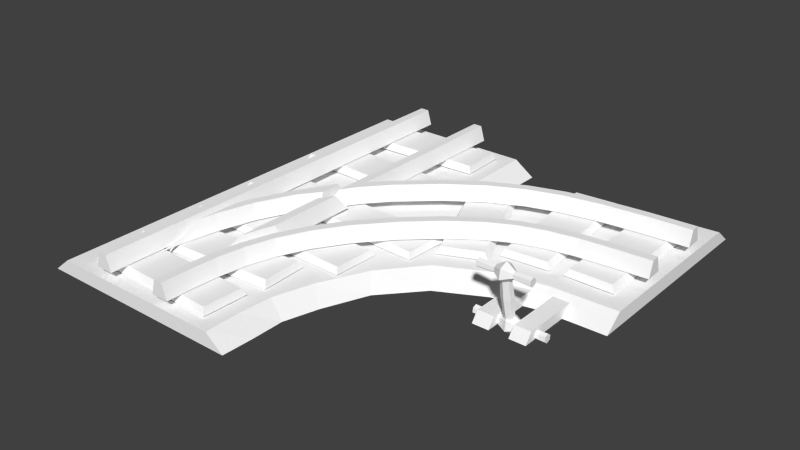 # Source: rail_flat_y1_junction_r.blend  (saved by Blender 2.72.0; exported with 4.5.12 LTS)
import bpy
from mathutils import Matrix  # noqa: F401  (used for matrix-valued properties, if any)

bpy.ops.wm.read_factory_settings(use_empty=True)
scene = bpy.context.scene
scene.name = 'Scene'

# ---- collections
col_collection_1 = bpy.data.collections.new('Collection 1'); scene.collection.children.link(col_collection_1)

# ---- materials (node trees are filled in below, after node groups)
mat_rail_set = bpy.data.materials.new('rail_set')
mat_rail_set.alpha_threshold = 0.0
mat_rail_set.use_transparent_shadow = False
mat_rail_set.diffuse_color = (1.0, 1.0, 1.0, 1.0)
mat_rail_set.specular_color = (0.0, 0.0, 0.0)
mat_rail_set.roughness = 0.5

# ---- material node trees

# ---- world
world_world = bpy.data.worlds.new('World'); scene.world = world_world
world_world.color = (0.05088, 0.05088, 0.05088)
world_world.use_sun_shadow = False
world_world.sun_shadow_jitter_overblur = 0.0
world_world.cycles.sampling_method = 'MANUAL'
world_world.cycles.sample_map_resolution = 256

# ---- meshes
me_untitled = bpy.data.meshes.new('Untitled')
me_untitled.from_pydata([(565.2, -46.65, -394.8), (65.17, -46.65, -394.8), (65.17, -46.65, 605.2), (523.9, -13.16, -394.8), (113.9, -13.16, 605.2), (64.88, -46.65, 464.7), (110.3, -13.16, 393.7), (523.9, -13.16, 605.2), (565.2, -46.65, 605.2), (107.7, -13.16, -313.4), (-434.8, -46.65, 605.2), (-434.8, -46.65, 105.2), (-434.8, -13.16, 563.9), (106.5, -13.16, -394.8), (-434.8, -13.16, 146.5), (-0.9421, -46.65, -64.04), (24.15, -13.16, -32.89), (-293.6, -46.65, 102.6), (-282.0, -13.16, 142.2), (24.27, -46.65, 490.0), (9.567, -13.16, 459.1), (63.54, -46.65, -245.0), (102.7, -13.16, -233.7), (-80.52, -46.65, 25.59), (-53.81, -13.16, 60.92), (40.55, -46.65, -165.8), (76.59, -13.16, -144.1), (63.07, -46.65, -320.5), (-249.8, -46.65, 585.1), (-257.5, -13.16, 548.6), (-187.1, -46.65, 81.08), (-167.9, -13.16, 118.6), (-112.7, -46.65, 554.5), (-124.0, -13.16, 520.8), (184.6, 46.39, 219.1), (169.7, 46.39, 204.5), (162.3, 10.31, 197.1), (192.0, 10.31, 226.5), (100.1, 46.38, 295.6), (87.11, 46.38, 279.3), (80.87, 10.3, 270.9), (106.4, 10.3, 304.0), (19.72, 46.38, 352.1), (9.028, 46.38, 334.1), (4.012, 10.29, 325.0), (24.74, 10.29, 361.2), (-60.04, 46.38, 391.8), (-67.89, 46.38, 372.5), (-71.69, 10.29, 362.7), (-56.24, 10.29, 401.5), (-142.2, 46.38, 418.0), (-147.2, 46.38, 397.7), (-149.9, 10.3, 387.6), (-139.6, 10.3, 428.1), (-229.8, 46.39, 433.9), (-232.7, 46.39, 413.3), (-234.3, 10.3, 403.0), (-228.2, 10.3, 444.3), (-326.0, 46.39, 443.1), (-327.6, 46.39, 422.3), (-328.3, 10.31, 411.9), (-325.4, 10.31, 453.5), (-434.3, 46.39, 448.9), (-435.4, 46.39, 428.1), (-435.6, 10.31, 417.7), (-434.0, 10.31, 459.3), (242.3, 46.39, -394.7), (221.4, 46.39, -395.0), (211.0, 10.31, -394.8), (252.7, 10.31, -394.8), (241.3, 46.4, -329.9), (220.5, 46.4, -330.7), (210.1, 10.32, -331.0), (251.8, 10.32, -329.6), (237.3, 46.41, -264.2), (216.5, 46.41, -266.4), (206.2, 10.32, -267.7), (247.6, 10.32, -262.9), (226.8, 46.41, -197.1), (206.5, 46.41, -201.6), (196.3, 10.33, -203.9), (237.0, 10.33, -194.7), (206.9, 46.42, -128.2), (187.3, 46.42, -135.5), (177.5, 10.33, -139.1), (216.7, 10.33, -124.6), (174.2, 46.41, -57.3), (155.9, 46.41, -67.46), (146.7, 10.33, -72.35), (183.4, 10.33, -52.41), (125.8, 46.41, 15.91), (109.2, 46.41, 3.209), (100.8, 10.32, -2.977), (134.2, 10.32, 22.09), (58.75, 46.39, 91.78), (43.87, 46.39, 77.16), (36.48, 10.31, 69.77), (66.14, 10.31, 99.17), (-14.11, 46.38, 158.5), (-27.27, 46.38, 142.3), (-33.47, 10.29, 133.9), (-7.912, 10.29, 166.9), (-80.5, 46.37, 206.3), (-91.37, 46.37, 188.4), (-96.31, 10.29, 179.2), (-75.57, 10.29, 215.5), (-144.0, 46.37, 238.5), (-151.9, 46.37, 219.2), (-155.6, 10.29, 209.4), (-140.3, 10.29, 248.3), (-207.9, 46.38, 258.7), (-212.8, 46.38, 238.4), (-215.3, 10.29, 228.3), (-205.3, 10.29, 268.8), (-275.2, 46.38, 270.3), (-277.9, 46.38, 249.6), (-279.4, 10.3, 239.3), (-273.7, 10.3, 280.6), (-349.4, 46.39, 276.9), (-351.0, 46.39, 256.1), (-351.6, 10.31, 245.7), (-348.8, 10.31, 287.3), (-434.2, 46.39, 282.2), (-435.5, 46.39, 261.5), (-435.7, 10.31, 251.0), (-434.0, 10.31, 292.7), (211.0, 10.31, 141.8), (221.4, 46.39, 145.1), (221.1, 46.4, 178.9), (219.6, 10.31, 194.7), (408.9, 46.39, -394.8), (388.1, 46.39, -394.8), (377.7, 10.31, -394.8), (419.3, 10.31, -394.8), (408.9, 46.39, 605.2), (388.1, 46.39, 605.2), (377.7, 10.31, 605.2), (419.3, 10.31, 605.2), (242.3, 46.39, 605.2), (221.4, 46.39, 605.2), (211.0, 10.31, 605.2), (252.7, 10.31, 605.2), (242.3, 46.39, 112.1), (221.4, 46.39, 145.1), (211.0, 10.31, 141.8), (252.7, 10.31, 75.8), (242.3, 50.46, -175.7), (221.4, 50.46, -101.4), (211.0, 14.37, -92.53), (252.7, 14.37, -241.2), (242.3, 50.46, 46.79), (221.4, 50.46, 77.64), (211.0, 14.37, 106.3), (252.7, 14.37, 44.57), (350.8, 10.33, -139.9), (366.4, 10.33, -136.1), (368.8, 10.32, -224.0), (365.2, 10.32, -224.5), (360.9, 46.14, -137.2), (336.4, 46.27, -51.83), (326.7, 10.33, -55.62), (364.4, 10.33, -39.59), (298.7, 45.93, 33.47), (356.0, 46.27, -44.71), (317.1, 45.93, 43.34), (289.5, 10.33, 28.45), (326.2, 10.33, 48.35), (261.5, 10.32, 146.6), (264.7, 45.64, 133.8), (262.2, 45.76, 82.95), (262.3, 10.32, 71.07), (368.8, 22.86, -224.0), (370.3, 10.32, -279.8), (366.4, 46.14, -136.0), (367.5, 46.16, -175.7), (364.7, 46.27, -75.01), (474.2, 7.291, 544.8), (153.9, 7.291, 560.4), (150.0, 7.291, 465.1), (470.3, 7.291, 449.5), (480.5, -8.726, 553.6), (148.5, -8.726, 569.6), (143.7, -8.726, 456.3), (475.7, -8.726, 440.3), (485.2, 7.291, 372.4), (164.7, 7.291, 361.4), (167.8, 7.291, 268.2), (488.3, 7.291, 279.1), (490.7, -8.726, 381.6), (158.6, -8.726, 370.2), (162.3, -8.726, 258.9), (494.4, -8.726, 270.3), (484.3, 4.747, 173.1), (-10.3, 4.747, 145.3), (-6.666, 4.747, 50.91), (488.0, 4.747, 78.75), (489.8, -8.726, 182.4), (-16.52, -8.726, 154.1), (-12.11, -8.726, 41.63), (494.2, -8.726, 69.98), (478.5, 4.747, 16.72), (60.73, 4.747, 5.646), (63.83, 4.747, -87.56), (481.6, 4.747, -76.48), (484.0, -8.726, 25.96), (54.57, -8.726, 14.47), (58.33, -8.726, -96.78), (487.7, -8.726, -85.29), (482.8, 7.291, -145.3), (137.6, 7.291, -124.8), (133.2, 7.291, -216.3), (478.4, 7.291, -236.8), (489.0, -8.726, -136.6), (132.2, -8.726, -115.5), (127.0, -8.726, -225.0), (483.8, -8.726, -246.1), (466.0, 7.291, -258.6), (145.5, 7.291, -269.3), (148.5, 7.291, -359.8), (469.0, 7.291, -349.1), (471.5, -8.726, -249.4), (139.4, -8.726, -260.5), (143.0, -8.726, -369.1), (475.2, -8.726, -357.9), (-385.4, 7.291, 514.9), (-388.7, 7.291, 194.2), (-293.4, 7.291, 194.2), (-290.0, 7.291, 514.8), (-394.4, -8.726, 520.8), (-397.8, -8.726, 188.4), (-284.4, -8.726, 188.2), (-280.9, -8.726, 520.6), (-215.5, 7.291, 509.4), (-244.9, 7.291, 190.1), (-148.1, 7.291, 182.1), (-118.7, 7.291, 501.4), (-224.0, -8.726, 516.0), (-254.5, -8.726, 185.1), (-139.7, -8.726, 175.5), (-109.2, -8.726, 506.4), (-2.374, 7.291, 439.5), (-125.2, 7.291, 143.3), (-40.29, 7.291, 106.0), (82.56, 7.291, 402.3), (-8.494, -8.726, 448.4), (-135.8, -8.726, 141.4), (-34.17, -8.726, 97.21), (93.14, -8.726, 404.2), (-337.6, -46.65, 171.0), (-337.6, -46.65, -19.38), (-299.2, -46.65, 171.0), (-299.2, -46.65, -19.38), (-337.6, -24.09, 152.2), (-337.6, -24.09, -2.676), (-299.2, -24.09, 152.2), (-299.2, -24.09, -2.676), (-253.9, -46.65, 171.0), (-215.6, -46.65, 171.0), (-215.6, -46.65, -19.38), (-253.9, -46.65, -19.38), (-253.9, -24.09, 152.2), (-253.9, -24.09, -2.676), (-215.6, -24.09, -2.676), (-215.6, -24.09, 152.2), (-276.7, 79.68, -16.83), (-267.6, 80.66, -11.66), (-267.6, 82.61, -1.308), (-276.7, 83.58, 3.87), (-285.8, 82.61, -1.308), (-285.8, 80.66, -11.66), (-337.3, 78.04, -16.29), (-337.3, 87.94, -14.93), (-337.3, 91.72, -5.67), (-337.3, 85.58, 2.229), (-337.3, 75.68, 0.8675), (-337.3, 71.9, -8.393), (-217.5, 78.02, -16.33), (-217.5, 87.93, -14.97), (-217.5, 91.7, -5.713), (-217.5, 85.57, 2.186), (-217.5, 75.66, 0.8245), (-217.5, 71.89, -8.436), (-277.4, 73.46, -27.51), (-277.4, 95.35, -24.5), (-277.4, 103.7, -4.045), (-277.4, 90.14, 13.41), (-277.4, 68.25, 10.4), (-277.4, 59.91, -10.06), (-297.9, 78.61, -14.88), (-256.9, 86.99, -13.75), (-256.9, 90.18, -5.91), (-256.9, 84.99, 0.7754), (-256.9, 76.61, -0.3771), (-256.9, 73.41, -8.214), (-256.9, 78.6, -14.9), (-297.9, 87.0, -13.73), (-297.9, 90.19, -5.892), (-297.9, 85.0, 0.7936), (-297.9, 76.61, -0.359), (-297.9, 73.42, -8.196), (-276.7, -48.59, 9.03), (-268.1, -47.62, 13.94), (-268.1, -45.68, 23.75), (-276.7, -44.71, 28.65), (-285.4, -45.68, 23.75), (-285.4, -47.62, 13.94), (-276.7, 20.36, -8.032), (-265.1, 21.65, -1.466), (-265.1, 24.25, 11.67), (-276.7, 25.54, 18.23), (-288.3, 24.25, 11.67), (-288.3, 21.65, -1.466), (-360.1, -43.42, 8.763), (-306.2, -42.85, 10.17), (-306.2, -34.47, 11.33), (-360.1, -33.52, 10.12), (-306.2, -31.27, 19.16), (-360.1, -29.74, 19.38), (-306.2, -36.46, 25.85), (-360.1, -35.88, 27.28), (-306.2, -44.85, 24.7), (-360.1, -45.78, 25.92), (-306.2, -48.04, 16.86), (-360.1, -49.56, 16.66), (-196.2, -29.76, 19.34), (-196.2, -33.54, 10.08), (-196.2, -43.44, 8.72), (-196.2, -35.89, 27.24), (-196.2, -45.8, 25.88), (-196.2, -49.57, 16.62), (-278.2, -48.0, -2.458), (-250.1, -42.86, 10.16), (-250.1, -34.47, 11.31), (-278.2, -26.11, 0.5499), (-250.1, -31.28, 19.14), (-278.2, -17.77, 21.01), (-250.1, -36.47, 25.83), (-278.2, -31.32, 38.46), (-250.1, -44.85, 24.68), (-278.2, -53.21, 35.45), (-250.1, -48.05, 16.84), (-278.2, -61.55, 14.99)], [], [(7, 6, 4), (5, 2, 4), (4, 6, 5), (2, 8, 7), (7, 4, 2), (0, 1, 13), (13, 3, 0), (9, 3, 13), (8, 0, 3), (3, 7, 8), (3, 6, 7), (11, 14, 18), (18, 17, 11), (11, 10, 12), (12, 14, 11), (15, 16, 26), (26, 25, 15), (17, 18, 31), (31, 30, 17), (20, 24, 31), (31, 33, 20), (19, 20, 33), (33, 32, 19), (21, 22, 9), (9, 27, 21), (24, 20, 6), (6, 16, 24), (5, 6, 20), (20, 19, 5), (23, 24, 16), (16, 15, 23), (25, 26, 22), (22, 21, 25), (27, 9, 13), (13, 1, 27), (28, 29, 12), (12, 10, 28), (29, 18, 14), (14, 12, 29), (6, 3, 26), (26, 3, 22), (22, 3, 9), (6, 26, 16), (30, 31, 24), (24, 23, 30), (33, 31, 18), (18, 29, 33), (32, 33, 29), (29, 28, 32), (35, 34, 128), (128, 127, 35), (36, 35, 127), (127, 126, 36), (129, 37, 36), (36, 126, 129), (38, 41, 37), (37, 34, 38), (34, 35, 39), (39, 38, 34), (40, 39, 35), (35, 36, 40), (36, 37, 41), (41, 40, 36), (42, 45, 41), (41, 38, 42), (38, 39, 43), (43, 42, 38), (44, 43, 39), (39, 40, 44), (40, 41, 45), (45, 44, 40), (46, 49, 45), (45, 42, 46), (42, 43, 47), (47, 46, 42), (48, 47, 43), (43, 44, 48), (44, 45, 49), (49, 48, 44), (50, 53, 49), (49, 46, 50), (46, 47, 51), (51, 50, 46), (52, 51, 47), (47, 48, 52), (48, 49, 53), (53, 52, 48), (54, 57, 53), (53, 50, 54), (50, 51, 55), (55, 54, 50), (56, 55, 51), (51, 52, 56), (52, 53, 57), (57, 56, 52), (58, 61, 57), (57, 54, 58), (54, 55, 59), (59, 58, 54), (60, 59, 55), (55, 56, 60), (56, 57, 61), (61, 60, 56), (62, 65, 61), (61, 58, 62), (58, 59, 63), (63, 62, 58), (64, 63, 59), (59, 60, 64), (60, 61, 65), (65, 64, 60), (65, 62, 63), (63, 64, 65), (70, 73, 69), (69, 66, 70), (66, 67, 71), (71, 70, 66), (72, 71, 67), (67, 68, 72), (68, 69, 73), (73, 72, 68), (74, 77, 73), (73, 70, 74), (70, 71, 75), (75, 74, 70), (76, 75, 71), (71, 72, 76), (72, 73, 77), (77, 76, 72), (78, 81, 77), (77, 74, 78), (74, 75, 79), (79, 78, 74), (80, 79, 75), (75, 76, 80), (76, 77, 81), (81, 80, 76), (82, 85, 81), (81, 78, 82), (78, 79, 83), (83, 82, 78), (84, 83, 79), (79, 80, 84), (80, 81, 85), (85, 84, 80), (86, 89, 85), (85, 82, 86), (82, 83, 87), (87, 86, 82), (88, 87, 83), (83, 84, 88), (84, 85, 89), (89, 88, 84), (90, 93, 89), (89, 86, 90), (86, 87, 91), (91, 90, 86), (92, 91, 87), (87, 88, 92), (88, 89, 93), (93, 92, 88), (94, 97, 93), (93, 90, 94), (90, 91, 95), (95, 94, 90), (96, 95, 91), (91, 92, 96), (92, 93, 97), (97, 96, 92), (98, 101, 97), (97, 94, 98), (94, 95, 99), (99, 98, 94), (100, 99, 95), (95, 96, 100), (96, 97, 101), (101, 100, 96), (102, 105, 101), (101, 98, 102), (98, 99, 103), (103, 102, 98), (104, 103, 99), (99, 100, 104), (100, 101, 105), (105, 104, 100), (106, 109, 105), (105, 102, 106), (102, 103, 107), (107, 106, 102), (108, 107, 103), (103, 104, 108), (104, 105, 109), (109, 108, 104), (110, 113, 109), (109, 106, 110), (106, 107, 111), (111, 110, 106), (112, 111, 107), (107, 108, 112), (108, 109, 113), (113, 112, 108), (114, 117, 113), (113, 110, 114), (110, 111, 115), (115, 114, 110), (116, 115, 111), (111, 112, 116), (112, 113, 117), (117, 116, 112), (118, 121, 117), (117, 114, 118), (114, 115, 119), (119, 118, 114), (120, 119, 115), (115, 116, 120), (116, 117, 121), (121, 120, 116), (122, 125, 121), (121, 118, 122), (118, 119, 123), (123, 122, 118), (124, 123, 119), (119, 120, 124), (120, 121, 125), (125, 124, 120), (69, 68, 67), (67, 66, 69), (125, 122, 123), (123, 124, 125), (34, 37, 129), (129, 128, 34), (127, 128, 129), (129, 126, 127), (130, 134, 137), (137, 133, 130), (131, 135, 134), (134, 130, 131), (132, 136, 135), (135, 131, 132), (137, 136, 132), (132, 133, 137), (133, 132, 131), (131, 130, 133), (137, 134, 135), (135, 136, 137), (141, 138, 139), (139, 140, 141), (142, 138, 141), (141, 145, 142), (143, 139, 138), (138, 142, 143), (144, 140, 139), (139, 143, 144), (141, 140, 144), (144, 145, 141), (145, 144, 143), (143, 142, 145), (146, 150, 153), (153, 149, 146), (147, 151, 150), (150, 146, 147), (148, 152, 151), (151, 147, 148), (153, 152, 148), (148, 149, 153), (149, 148, 147), (147, 146, 149), (150, 151, 152), (152, 153, 150), (156, 155, 154), (154, 157, 156), (160, 159, 158), (158, 154, 160), (155, 161, 160), (160, 154, 155), (163, 159, 162), (162, 164, 163), (165, 162, 159), (159, 160, 165), (166, 165, 160), (160, 161, 166), (164, 168, 167), (167, 166, 164), (169, 168, 164), (164, 162, 169), (170, 169, 162), (162, 165, 170), (167, 170, 165), (165, 166, 167), (171, 172, 157), (172, 156, 157), (173, 174, 158), (174, 171, 157), (157, 154, 174), (163, 161, 175), (163, 175, 173), (159, 163, 173), (159, 173, 158), (164, 166, 161), (161, 163, 164), (169, 170, 167), (167, 168, 169), (155, 173, 175), (175, 161, 155), (155, 156, 174), (174, 173, 155), (171, 156, 172), (174, 156, 171), (174, 154, 158), (178, 177, 176), (176, 179, 178), (177, 181, 180), (180, 176, 177), (178, 182, 181), (181, 177, 178), (179, 183, 182), (182, 178, 179), (176, 180, 183), (183, 179, 176), (180, 181, 182), (182, 183, 180), (186, 185, 184), (184, 187, 186), (185, 189, 188), (188, 184, 185), (186, 190, 189), (189, 185, 186), (187, 191, 190), (190, 186, 187), (184, 188, 191), (191, 187, 184), (188, 189, 190), (190, 191, 188), (194, 193, 192), (192, 195, 194), (193, 197, 196), (196, 192, 193), (194, 198, 197), (197, 193, 194), (195, 199, 198), (198, 194, 195), (192, 196, 199), (199, 195, 192), (196, 197, 198), (198, 199, 196), (202, 201, 200), (200, 203, 202), (201, 205, 204), (204, 200, 201), (202, 206, 205), (205, 201, 202), (203, 207, 206), (206, 202, 203), (200, 204, 207), (207, 203, 200), (204, 205, 206), (206, 207, 204), (210, 209, 208), (208, 211, 210), (209, 213, 212), (212, 208, 209), (210, 214, 213), (213, 209, 210), (211, 215, 214), (214, 210, 211), (208, 212, 215), (215, 211, 208), (212, 213, 214), (214, 215, 212), (218, 217, 216), (216, 219, 218), (217, 221, 220), (220, 216, 217), (218, 222, 221), (221, 217, 218), (219, 223, 222), (222, 218, 219), (216, 220, 223), (223, 219, 216), (220, 221, 222), (222, 223, 220), (226, 225, 224), (224, 227, 226), (225, 229, 228), (228, 224, 225), (226, 230, 229), (229, 225, 226), (227, 231, 230), (230, 226, 227), (224, 228, 231), (231, 227, 224), (228, 229, 230), (230, 231, 228), (234, 233, 232), (232, 235, 234), (233, 237, 236), (236, 232, 233), (234, 238, 237), (237, 233, 234), (235, 239, 238), (238, 234, 235), (232, 236, 239), (239, 235, 232), (236, 237, 238), (238, 239, 236), (242, 241, 240), (240, 243, 242), (241, 245, 244), (244, 240, 241), (242, 246, 245), (245, 241, 242), (243, 247, 246), (246, 242, 243), (240, 244, 247), (247, 243, 240), (244, 245, 246), (246, 247, 244), (248, 249, 251), (251, 250, 248), (252, 254, 255), (255, 253, 252), (248, 252, 253), (253, 249, 248), (249, 253, 255), (255, 251, 249), (251, 255, 254), (254, 250, 251), (250, 254, 252), (252, 248, 250), (256, 259, 258), (258, 257, 256), (260, 263, 262), (262, 261, 260), (256, 260, 261), (261, 259, 256), (259, 261, 262), (262, 258, 259), (258, 262, 263), (263, 257, 258), (257, 263, 260), (260, 256, 257), (306, 264, 265), (265, 307, 306), (307, 265, 266), (266, 308, 307), (308, 266, 267), (267, 309, 308), (309, 267, 268), (268, 310, 309), (310, 268, 269), (269, 311, 310), (311, 269, 264), (264, 306, 311), (264, 269, 268), (264, 268, 267), (264, 267, 266), (265, 264, 266), (288, 270, 271), (271, 295, 288), (295, 271, 272), (272, 296, 295), (296, 272, 273), (273, 297, 296), (297, 273, 274), (274, 298, 297), (298, 274, 275), (275, 299, 298), (299, 275, 270), (270, 288, 299), (271, 270, 274), (278, 276, 277), (279, 280, 276), (281, 276, 280), (294, 282, 283), (283, 289, 294), (289, 283, 284), (284, 290, 289), (290, 284, 285), (285, 291, 290), (291, 285, 286), (286, 292, 291), (292, 286, 287), (287, 293, 292), (293, 287, 282), (282, 294, 293), (282, 288, 295), (295, 283, 282), (283, 295, 296), (296, 284, 283), (284, 296, 297), (297, 285, 284), (285, 297, 298), (298, 286, 285), (286, 298, 299), (299, 287, 286), (287, 299, 288), (288, 282, 287), (276, 294, 289), (289, 277, 276), (277, 289, 290), (290, 278, 277), (278, 290, 291), (291, 279, 278), (279, 291, 292), (292, 280, 279), (280, 292, 293), (293, 281, 280), (281, 293, 294), (294, 276, 281), (300, 306, 307), (307, 301, 300), (301, 307, 308), (308, 302, 301), (302, 308, 309), (309, 303, 302), (303, 309, 310), (310, 304, 303), (304, 310, 311), (311, 305, 304), (305, 311, 306), (306, 300, 305), (313, 312, 315), (315, 314, 313), (314, 315, 317), (317, 316, 314), (316, 317, 319), (319, 318, 316), (318, 319, 321), (321, 320, 318), (320, 321, 323), (323, 322, 320), (322, 323, 312), (312, 313, 322), (315, 312, 321), (324, 326, 325), (327, 328, 326), (329, 326, 328), (331, 330, 333), (333, 332, 331), (332, 333, 335), (335, 334, 332), (334, 335, 337), (337, 336, 334), (336, 337, 339), (339, 338, 336), (338, 339, 341), (341, 340, 338), (340, 341, 330), (330, 331, 340), (330, 313, 314), (314, 333, 330), (333, 314, 316), (316, 335, 333), (335, 316, 318), (318, 337, 335), (337, 318, 320), (320, 339, 337), (339, 320, 322), (322, 341, 339), (341, 322, 313), (313, 330, 341), (326, 331, 332), (332, 325, 326), (325, 332, 334), (334, 324, 325), (324, 334, 336), (336, 327, 324), (327, 336, 338), (338, 328, 327), (328, 338, 340), (340, 329, 328), (329, 340, 331), (331, 326, 329), (301, 302, 303), (303, 304, 305), (301, 303, 305), (300, 301, 305), (274, 270, 275), (272, 274, 273), (321, 312, 323), (317, 321, 319), (271, 274, 272), (315, 321, 317), (279, 276, 278), (327, 326, 324)])
_k = set([(0, 1), (0, 3), (0, 8), (0, 13), (1, 13), (1, 27), (2, 4), (2, 5), (2, 7), (2, 8), (3, 6), (3, 7), (3, 8), (3, 9), (3, 13), (3, 22), (3, 26), (4, 5), (4, 6), (4, 7), (5, 6), (5, 19), (5, 20), (6, 7), (6, 16), (6, 20), (6, 24), (6, 26), (7, 8), (9, 13), (9, 21), (9, 22), (9, 27), (10, 11), (10, 12), (10, 28), (11, 12), (11, 14), (11, 17), (11, 18), (12, 14), (12, 28), (12, 29), (13, 27), (14, 18), (14, 29), (15, 16), (15, 23), (15, 25), (15, 26), (16, 23), (16, 24), (16, 26), (17, 18), (17, 30), (17, 31), (18, 29), (18, 31), (18, 33), (19, 20), (19, 32), (19, 33), (20, 24), (20, 31), (20, 33), (21, 22), (21, 25), (21, 27), (22, 25), (22, 26), (23, 24), (23, 30), (24, 30), (24, 31), (25, 26), (28, 29), (28, 32), (29, 32), (29, 33), (30, 31), (31, 33), (32, 33), (34, 35), (34, 37), (34, 38), (34, 39), (34, 128), (34, 129), (35, 36), (35, 39), (35, 40), (35, 127), (35, 128), (36, 37), (36, 40), (36, 41), (36, 126), (36, 127), (36, 129), (37, 38), (37, 41), (37, 129), (38, 39), (38, 41), (38, 42), (38, 43), (39, 40), (39, 43), (39, 44), (40, 41), (40, 44), (40, 45), (41, 42), (41, 45), (42, 43), (42, 45), (42, 46), (42, 47), (43, 44), (43, 47), (43, 48), (44, 45), (44, 48), (44, 49), (45, 46), (45, 49), (46, 47), (46, 49), (46, 50), (46, 51), (47, 48), (47, 51), (47, 52), (48, 49), (48, 52), (48, 53), (49, 50), (49, 53), (50, 51), (50, 53), (50, 54), (50, 55), (51, 52), (51, 55), (51, 56), (52, 53), (52, 56), (52, 57), (53, 54), (53, 57), (54, 55), (54, 57), (54, 58), (54, 59), (55, 56), (55, 59), (55, 60), (56, 57), (56, 60), (56, 61), (57, 58), (57, 61), (58, 59), (58, 61), (58, 62), (58, 63), (59, 60), (59, 63), (59, 64), (60, 61), (60, 64), (60, 65), (61, 62), (61, 65), (62, 63), (62, 65), (63, 64), (63, 65), (64, 65), (66, 67), (66, 69), (66, 70), (66, 71), (67, 68), (67, 69), (67, 71), (67, 72), (68, 69), (68, 72), (68, 73), (69, 70), (69, 73), (70, 71), (70, 73), (70, 74), (70, 75), (71, 72), (71, 75), (71, 76), (72, 73), (72, 76), (72, 77), (73, 74), (73, 77), (74, 75), (74, 77), (74, 78), (74, 79), (75, 76), (75, 79), (75, 80), (76, 77), (76, 80), (76, 81), (77, 78), (77, 81), (78, 79), (78, 81), (78, 82), (78, 83), (79, 80), (79, 83), (79, 84), (80, 81), (80, 84), (80, 85), (81, 82), (81, 85), (82, 83), (82, 85), (82, 86), (82, 87), (83, 84), (83, 87), (83, 88), (84, 85), (84, 88), (84, 89), (85, 86), (85, 89), (86, 87), (86, 89), (86, 90), (86, 91), (87, 88), (87, 91), (87, 92), (88, 89), (88, 92), (88, 93), (89, 90), (89, 93), (90, 91), (90, 93), (90, 94), (90, 95), (91, 92), (91, 95), (91, 96), (92, 93), (92, 96), (92, 97), (93, 94), (93, 97), (94, 95), (94, 97), (94, 98), (94, 99), (95, 96), (95, 99), (95, 100), (96, 97), (96, 100), (96, 101), (97, 98), (97, 101), (98, 99), (98, 101), (98, 102), (98, 103), (99, 100), (99, 103), (99, 104), (100, 101), (100, 104), (100, 105), (101, 102), (101, 105), (102, 103), (102, 105), (102, 106), (102, 107), (103, 104), (103, 107), (103, 108), (104, 105), (104, 108), (104, 109), (105, 106), (105, 109), (106, 107), (106, 109), (106, 110), (106, 111), (107, 108), (107, 111), (107, 112), (108, 109), (108, 112), (108, 113), (109, 110), (109, 113), (110, 111), (110, 113), (110, 114), (110, 115), (111, 112), (111, 115), (111, 116), (112, 113), (112, 116), (112, 117), (113, 114), (113, 117), (114, 115), (114, 117), (114, 118), (114, 119), (115, 116), (115, 119), (115, 120), (116, 117), (116, 120), (116, 121), (117, 118), (117, 121), (118, 119), (118, 121), (118, 122), (118, 123), (119, 120), (119, 123), (119, 124), (120, 121), (120, 124), (120, 125), (121, 122), (121, 125), (122, 123), (122, 125), (123, 124), (123, 125), (124, 125), (126, 127), (126, 129), (127, 128), (127, 129), (128, 129), (130, 131), (130, 133), (130, 134), (130, 137), (131, 132), (131, 133), (131, 134), (131, 135), (132, 133), (132, 135), (132, 136), (132, 137), (133, 137), (134, 135), (134, 137), (135, 136), (135, 137), (136, 137), (138, 139), (138, 141), (138, 142), (138, 143), (139, 140), (139, 141), (139, 143), (139, 144), (140, 141), (140, 144), (141, 142), (141, 144), (141, 145), (142, 143), (142, 145), (143, 144), (143, 145), (144, 145), (146, 147), (146, 149), (146, 150), (146, 153), (147, 148), (147, 149), (147, 150), (147, 151), (148, 149), (148, 151), (148, 152), (148, 153), (149, 153), (150, 151), (150, 152), (150, 153), (151, 152), (152, 153), (154, 155), (154, 156), (154, 157), (154, 158), (154, 160), (154, 174), (155, 156), (155, 160), (155, 161), (155, 173), (155, 174), (155, 175), (156, 157), (156, 171), (156, 172), (156, 174), (157, 171), (157, 172), (157, 174), (158, 159), (158, 160), (158, 173), (158, 174), (159, 160), (159, 162), (159, 163), (159, 165), (159, 173), (160, 161), (160, 165), (160, 166), (161, 163), (161, 164), (161, 166), (161, 175), (162, 163), (162, 164), (162, 165), (162, 169), (162, 170), (163, 164), (163, 173), (163, 175), (164, 166), (164, 167), (164, 168), (164, 169), (165, 166), (165, 167), (165, 170), (166, 167), (167, 168), (167, 169), (167, 170), (168, 169), (169, 170), (171, 172), (171, 174), (173, 174), (173, 175), (176, 177), (176, 178), (176, 179), (176, 180), (176, 183), (177, 178), (177, 180), (177, 181), (178, 179), (178, 181), (178, 182), (179, 182), (179, 183), (180, 181), (180, 182), (180, 183), (181, 182), (182, 183), (184, 185), (184, 186), (184, 187), (184, 188), (184, 191), (185, 186), (185, 188), (185, 189), (186, 187), (186, 189), (186, 190), (187, 190), (187, 191), (188, 189), (188, 190), (188, 191), (189, 190), (190, 191), (192, 193), (192, 194), (192, 195), (192, 196), (192, 199), (193, 194), (193, 196), (193, 197), (194, 195), (194, 197), (194, 198), (195, 198), (195, 199), (196, 197), (196, 198), (196, 199), (197, 198), (198, 199), (200, 201), (200, 202), (200, 203), (200, 204), (200, 207), (201, 202), (201, 204), (201, 205), (202, 203), (202, 205), (202, 206), (203, 206), (203, 207), (204, 205), (204, 206), (204, 207), (205, 206), (206, 207), (208, 209), (208, 210), (208, 211), (208, 212), (208, 215), (209, 210), (209, 212), (209, 213), (210, 211), (210, 213), (210, 214), (211, 214), (211, 215), (212, 213), (212, 214), (212, 215), (213, 214), (214, 215), (216, 217), (216, 218), (216, 219), (216, 220), (216, 223), (217, 218), (217, 220), (217, 221), (218, 219), (218, 221), (218, 222), (219, 222), (219, 223), (220, 221), (220, 222), (220, 223), (221, 222), (222, 223), (224, 225), (224, 226), (224, 227), (224, 228), (224, 231), (225, 226), (225, 228), (225, 229), (226, 227), (226, 229), (226, 230), (227, 230), (227, 231), (228, 229), (228, 230), (228, 231), (229, 230), (230, 231), (232, 233), (232, 234), (232, 235), (232, 236), (232, 239), (233, 234), (233, 236), (233, 237), (234, 235), (234, 237), (234, 238), (235, 238), (235, 239), (236, 237), (236, 238), (236, 239), (237, 238), (238, 239), (240, 241), (240, 242), (240, 243), (240, 244), (240, 247), (241, 242), (241, 244), (241, 245), (242, 243), (242, 245), (242, 246), (243, 246), (243, 247), (244, 245), (244, 246), (244, 247), (245, 246), (246, 247), (248, 249), (248, 250), (248, 251), (248, 252), (248, 253), (249, 251), (249, 253), (249, 255), (250, 251), (250, 252), (250, 254), (251, 254), (251, 255), (252, 253), (252, 254), (252, 255), (253, 255), (254, 255), (256, 257), (256, 258), (256, 259), (256, 260), (256, 261), (257, 258), (257, 260), (257, 263), (258, 259), (258, 262), (258, 263), (259, 261), (259, 262), (260, 261), (260, 262), (260, 263), (261, 262), (262, 263), (264, 265), (264, 266), (264, 267), (264, 268), (264, 269), (264, 306), (264, 311), (265, 266), (265, 306), (265, 307), (266, 267), (266, 307), (266, 308), (267, 268), (267, 308), (267, 309), (268, 269), (268, 309), (268, 310), (269, 310), (269, 311), (270, 271), (270, 274), (270, 275), (270, 288), (270, 299), (271, 272), (271, 274), (271, 288), (271, 295), (272, 273), (272, 274), (272, 295), (272, 296), (273, 274), (273, 296), (273, 297), (274, 275), (274, 297), (274, 298), (275, 298), (275, 299), (276, 277), (276, 278), (276, 279), (276, 280), (276, 281), (276, 289), (276, 294), (277, 278), (277, 289), (277, 290), (278, 279), (278, 290), (278, 291), (279, 280), (279, 291), (279, 292), (280, 281), (280, 292), (280, 293), (281, 293), (281, 294), (282, 283), (282, 287), (282, 288), (282, 293), (282, 294), (282, 295), (283, 284), (283, 289), (283, 294), (283, 295), (283, 296), (284, 285), (284, 289), (284, 290), (284, 296), (284, 297), (285, 286), (285, 290), (285, 291), (285, 297), (285, 298), (286, 287), (286, 291), (286, 292), (286, 298), (286, 299), (287, 288), (287, 292), (287, 293), (287, 299), (288, 295), (288, 299), (289, 290), (289, 294), (290, 291), (291, 292), (292, 293), (293, 294), (295, 296), (296, 297), (297, 298), (298, 299), (300, 301), (300, 305), (300, 306), (300, 307), (301, 302), (301, 303), (301, 305), (301, 307), (301, 308), (302, 303), (302, 308), (302, 309), (303, 304), (303, 305), (303, 309), (303, 310), (304, 305), (304, 310), (304, 311), (305, 306), (305, 311), (306, 307), (306, 311), (307, 308), (308, 309), (309, 310), (310, 311), (312, 313), (312, 315), (312, 321), (312, 322), (312, 323), (313, 314), (313, 315), (313, 322), (313, 330), (313, 341), (314, 315), (314, 316), (314, 317), (314, 330), (314, 333), (315, 317), (315, 321), (316, 317), (316, 318), (316, 319), (316, 333), (316, 335), (317, 319), (317, 321), (318, 319), (318, 320), (318, 321), (318, 335), (318, 337), (319, 321), (320, 321), (320, 322), (320, 323), (320, 337), (320, 339), (321, 323), (322, 323), (322, 339), (322, 341), (324, 325), (324, 326), (324, 327), (324, 334), (324, 336), (325, 326), (325, 332), (325, 334), (326, 327), (326, 328), (326, 329), (326, 331), (326, 332), (327, 328), (327, 336), (327, 338), (328, 329), (328, 338), (328, 340), (329, 331), (329, 340), (330, 331), (330, 333), (330, 340), (330, 341), (331, 332), (331, 333), (331, 340), (332, 333), (332, 334), (332, 335), (333, 335), (334, 335), (334, 336), (334, 337), (335, 337), (336, 337), (336, 338), (336, 339), (337, 339), (338, 339), (338, 340), (338, 341), (339, 341), (340, 341)])
me_untitled.attributes.new('sharp_edge', 'BOOLEAN', 'EDGE').data.foreach_set('value', [ (min(e.vertices), max(e.vertices)) in _k for e in me_untitled.edges])
_uv = me_untitled.uv_layers.new(name='UVChannel_1')
_uv.uv.foreach_set('vector', [0.3269, 0.3875, 0.3753, 0.4104, 0.3748, 0.3875, 0.3806, 0.4027, 0.3805, 0.3875, 0.3748, 0.3875, 0.3748, 0.3875, 0.3753, 0.4104, 0.3806, 0.4027, 0.7851, 0.1958, 0.7846, 0.1958, 0.7846, 0.1959, 0.7846, 0.1959, 0.7851, 0.1959, 0.7851, 0.1958, 0.7851, 0.1958, 0.7846, 0.1958, 0.7846, 0.1959, 0.7846, 0.1959, 0.7851, 0.1959, 0.7851, 0.1958, 0.3756, 0.487, 0.3269, 0.4958, 0.3757, 0.4958, 0.3221, 0.3875, 0.3221, 0.4958, 0.3269, 0.4958, 0.3269, 0.4958, 0.3269, 0.3875, 0.3221, 0.3875, 0.3269, 0.4958, 0.3753, 0.4104, 0.3269, 0.3875, 0.439, 0.4416, 0.439, 0.4372, 0.4211, 0.4376, 0.4211, 0.4376, 0.4225, 0.4419, 0.439, 0.4416, 0.7851, 0.1958, 0.7846, 0.1958, 0.7846, 0.1959, 0.7846, 0.1959, 0.7851, 0.1959, 0.7851, 0.1958, 0.3883, 0.46, 0.3853, 0.4566, 0.3792, 0.4687, 0.3792, 0.4687, 0.3834, 0.471, 0.3883, 0.46, 0.4225, 0.4419, 0.4211, 0.4376, 0.4078, 0.4402, 0.4078, 0.4402, 0.41, 0.4443, 0.4225, 0.4419, 0.387, 0.4033, 0.3944, 0.4464, 0.4078, 0.4402, 0.4078, 0.4402, 0.4026, 0.3966, 0.387, 0.4033, 0.3853, 0.4, 0.387, 0.4033, 0.4026, 0.3966, 0.4026, 0.3966, 0.4013, 0.393, 0.3853, 0.4, 0.3807, 0.4796, 0.3761, 0.4784, 0.3756, 0.487, 0.3756, 0.487, 0.3808, 0.4878, 0.3807, 0.4796, 0.3944, 0.4464, 0.387, 0.4033, 0.3753, 0.4104, 0.3753, 0.4104, 0.3853, 0.4566, 0.3944, 0.4464, 0.3806, 0.4027, 0.3753, 0.4104, 0.387, 0.4033, 0.387, 0.4033, 0.3853, 0.4, 0.3806, 0.4027, 0.3976, 0.4503, 0.3944, 0.4464, 0.3853, 0.4566, 0.3853, 0.4566, 0.3883, 0.46, 0.3976, 0.4503, 0.3834, 0.471, 0.3792, 0.4687, 0.3761, 0.4784, 0.3761, 0.4784, 0.3807, 0.4796, 0.3834, 0.471, 0.3808, 0.4878, 0.3756, 0.487, 0.3757, 0.4958, 0.3757, 0.4958, 0.3805, 0.4958, 0.3808, 0.4878, 0.4173, 0.3896, 0.4182, 0.3936, 0.439, 0.3919, 0.439, 0.3919, 0.439, 0.3875, 0.4173, 0.3896, 0.4182, 0.3936, 0.4211, 0.4376, 0.439, 0.4372, 0.439, 0.4372, 0.439, 0.3919, 0.4182, 0.3936, 0.3753, 0.4104, 0.3269, 0.4958, 0.3792, 0.4687, 0.3792, 0.4687, 0.3269, 0.4958, 0.3761, 0.4784, 0.3761, 0.4784, 0.3269, 0.4958, 0.3756, 0.487, 0.3753, 0.4104, 0.3792, 0.4687, 0.3853, 0.4566, 0.41, 0.4443, 0.4078, 0.4402, 0.3944, 0.4464, 0.3944, 0.4464, 0.3976, 0.4503, 0.41, 0.4443, 0.4026, 0.3966, 0.4078, 0.4402, 0.4211, 0.4376, 0.4211, 0.4376, 0.4182, 0.3936, 0.4026, 0.3966, 0.4013, 0.393, 0.4026, 0.3966, 0.4182, 0.3936, 0.4182, 0.3936, 0.4173, 0.3896, 0.4013, 0.393, 0.3352, 0.6063, 0.3352, 0.5958, 0.3461, 0.5958, 0.3461, 0.5958, 0.3461, 0.6063, 0.3352, 0.6063, 0.3352, 0.6263, 0.3352, 0.6063, 0.3461, 0.6063, 0.3461, 0.6063, 0.3461, 0.6263, 0.3352, 0.6263, 0.3461, 0.6416, 0.3352, 0.6416, 0.3352, 0.6263, 0.3352, 0.6263, 0.3461, 0.6263, 0.3461, 0.6416, 0.3147, 0.5958, 0.3147, 0.5787, 0.3352, 0.5787, 0.3352, 0.5787, 0.3352, 0.5958, 0.3147, 0.5958, 0.3352, 0.5958, 0.3352, 0.6063, 0.3147, 0.6063, 0.3147, 0.6063, 0.3147, 0.5958, 0.3352, 0.5958, 0.3147, 0.6263, 0.3147, 0.6063, 0.3352, 0.6063, 0.3352, 0.6063, 0.3352, 0.6263, 0.3147, 0.6263, 0.3352, 0.6263, 0.3352, 0.6416, 0.3147, 0.6416, 0.3147, 0.6416, 0.3147, 0.6263, 0.3352, 0.6263, 0.297, 0.5958, 0.297, 0.5787, 0.3147, 0.5787, 0.3147, 0.5787, 0.3147, 0.5958, 0.297, 0.5958, 0.3147, 0.5958, 0.3147, 0.6063, 0.297, 0.6063, 0.297, 0.6063, 0.297, 0.5958, 0.3147, 0.5958, 0.297, 0.6263, 0.297, 0.6063, 0.3147, 0.6063, 0.3147, 0.6063, 0.3147, 0.6263, 0.297, 0.6263, 0.3147, 0.6263, 0.3147, 0.6416, 0.297, 0.6416, 0.297, 0.6416, 0.297, 0.6263, 0.3147, 0.6263, 0.281, 0.5958, 0.281, 0.5787, 0.297, 0.5787, 0.297, 0.5787, 0.297, 0.5958, 0.281, 0.5958, 0.297, 0.5958, 0.297, 0.6063, 0.281, 0.6063, 0.281, 0.6063, 0.281, 0.5958, 0.297, 0.5958, 0.281, 0.6263, 0.281, 0.6063, 0.297, 0.6063, 0.297, 0.6063, 0.297, 0.6263, 0.281, 0.6263, 0.297, 0.6263, 0.297, 0.6416, 0.281, 0.6416, 0.281, 0.6416, 0.281, 0.6263, 0.297, 0.6263, 0.2655, 0.5958, 0.2655, 0.5787, 0.281, 0.5787, 0.281, 0.5787, 0.281, 0.5958, 0.2655, 0.5958, 0.281, 0.5958, 0.281, 0.6063, 0.2655, 0.6063, 0.2655, 0.6063, 0.2655, 0.5958, 0.281, 0.5958, 0.2655, 0.6263, 0.2655, 0.6063, 0.281, 0.6063, 0.281, 0.6063, 0.281, 0.6263, 0.2655, 0.6263, 0.281, 0.6263, 0.281, 0.6416, 0.2655, 0.6416, 0.2655, 0.6416, 0.2655, 0.6263, 0.281, 0.6263, 0.2494, 0.5958, 0.2494, 0.5787, 0.2655, 0.5787, 0.2655, 0.5787, 0.2655, 0.5958, 0.2494, 0.5958, 0.2655, 0.5958, 0.2655, 0.6063, 0.2494, 0.6063, 0.2494, 0.6063, 0.2494, 0.5958, 0.2655, 0.5958, 0.2494, 0.6263, 0.2494, 0.6063, 0.2655, 0.6063, 0.2655, 0.6063, 0.2655, 0.6263, 0.2494, 0.6263, 0.2655, 0.6263, 0.2655, 0.6416, 0.2494, 0.6416, 0.2494, 0.6416, 0.2494, 0.6263, 0.2655, 0.6263, 0.2319, 0.5958, 0.2319, 0.5787, 0.2494, 0.5787, 0.2494, 0.5787, 0.2494, 0.5958, 0.2319, 0.5958, 0.2494, 0.5958, 0.2494, 0.6063, 0.2319, 0.6063, 0.2319, 0.6063, 0.2319, 0.5958, 0.2494, 0.5958, 0.2319, 0.6263, 0.2319, 0.6063, 0.2494, 0.6063, 0.2494, 0.6063, 0.2494, 0.6263, 0.2319, 0.6263, 0.2494, 0.6263, 0.2494, 0.6416, 0.2319, 0.6416, 0.2319, 0.6416, 0.2319, 0.6263, 0.2494, 0.6263, 0.2121, 0.5958, 0.2121, 0.5787, 0.2319, 0.5787, 0.2319, 0.5787, 0.2319, 0.5958, 0.2121, 0.5958, 0.2319, 0.5958, 0.2319, 0.6063, 0.2121, 0.6063, 0.2121, 0.6063, 0.2121, 0.5958, 0.2319, 0.5958, 0.2121, 0.6263, 0.2121, 0.6063, 0.2319, 0.6063, 0.2319, 0.6063, 0.2319, 0.6263, 0.2121, 0.6263, 0.2319, 0.6263, 0.2319, 0.6416, 0.2121, 0.6416, 0.2121, 0.6416, 0.2121, 0.6263, 0.2319, 0.6263, 0.1871, 0.3307, 0.193, 0.3481, 0.2046, 0.3481, 0.2046, 0.3481, 0.2103, 0.3307, 0.1871, 0.3307, 0.3344, 0.5958, 0.3344, 0.5787, 0.3461, 0.5787, 0.3461, 0.5787, 0.3461, 0.5958, 0.3344, 0.5958, 0.3461, 0.5958, 0.3461, 0.6063, 0.3344, 0.6063, 0.3344, 0.6063, 0.3344, 0.5958, 0.3461, 0.5958, 0.3344, 0.6263, 0.3344, 0.6063, 0.3461, 0.6063, 0.3461, 0.6063, 0.3461, 0.6263, 0.3344, 0.6263, 0.3461, 0.6263, 0.3461, 0.6416, 0.3344, 0.6416, 0.3344, 0.6416, 0.3344, 0.6263, 0.3461, 0.6263, 0.3225, 0.5958, 0.3225, 0.5787, 0.3344, 0.5787, 0.3344, 0.5787, 0.3344, 0.5958, 0.3225, 0.5958, 0.3344, 0.5958, 0.3344, 0.6063, 0.3225, 0.6063, 0.3225, 0.6063, 0.3225, 0.5958, 0.3344, 0.5958, 0.3225, 0.6263, 0.3225, 0.6063, 0.3344, 0.6063, 0.3344, 0.6063, 0.3344, 0.6263, 0.3225, 0.6263, 0.3344, 0.6263, 0.3344, 0.6416, 0.3225, 0.6416, 0.3225, 0.6416, 0.3225, 0.6263, 0.3344, 0.6263, 0.3103, 0.5958, 0.3103, 0.5787, 0.3225, 0.5787, 0.3225, 0.5787, 0.3225, 0.5958, 0.3103, 0.5958, 0.3225, 0.5958, 0.3225, 0.6063, 0.3103, 0.6063, 0.3103, 0.6063, 0.3103, 0.5958, 0.3225, 0.5958, 0.3103, 0.6263, 0.3103, 0.6063, 0.3225, 0.6063, 0.3225, 0.6063, 0.3225, 0.6263, 0.3103, 0.6263, 0.3225, 0.6263, 0.3225, 0.6416, 0.3103, 0.6416, 0.3103, 0.6416, 0.3103, 0.6263, 0.3225, 0.6263, 0.2974, 0.5958, 0.2974, 0.5787, 0.3103, 0.5787, 0.3103, 0.5787, 0.3103, 0.5958, 0.2974, 0.5958, 0.3103, 0.5958, 0.3103, 0.6063, 0.2974, 0.6063, 0.2974, 0.6063, 0.2974, 0.5958, 0.3103, 0.5958, 0.2974, 0.6263, 0.2974, 0.6063, 0.3103, 0.6063, 0.3103, 0.6063, 0.3103, 0.6263, 0.2974, 0.6263, 0.3103, 0.6263, 0.3103, 0.6416, 0.2974, 0.6416, 0.2974, 0.6416, 0.2974, 0.6263, 0.3103, 0.6263, 0.2834, 0.5958, 0.2834, 0.5787, 0.2974, 0.5787, 0.2974, 0.5787, 0.2974, 0.5958, 0.2834, 0.5958, 0.2974, 0.5958, 0.2974, 0.6063, 0.2834, 0.6063, 0.2834, 0.6063, 0.2834, 0.5958, 0.2974, 0.5958, 0.2834, 0.6263, 0.2834, 0.6063, 0.2974, 0.6063, 0.2974, 0.6063, 0.2974, 0.6263, 0.2834, 0.6263, 0.2974, 0.6263, 0.2974, 0.6416, 0.2834, 0.6416, 0.2834, 0.6416, 0.2834, 0.6263, 0.2974, 0.6263, 0.2676, 0.5958, 0.2676, 0.5787, 0.2834, 0.5787, 0.2834, 0.5787, 0.2834, 0.5958, 0.2676, 0.5958, 0.2834, 0.5958, 0.2834, 0.6063, 0.2676, 0.6063, 0.2676, 0.6063, 0.2676, 0.5958, 0.2834, 0.5958, 0.2676, 0.6263, 0.2676, 0.6063, 0.2834, 0.6063, 0.2834, 0.6063, 0.2834, 0.6263, 0.2676, 0.6263, 0.2834, 0.6263, 0.2834, 0.6416, 0.2676, 0.6416, 0.2676, 0.6416, 0.2676, 0.6263, 0.2834, 0.6263, 0.2494, 0.5958, 0.2494, 0.5787, 0.2676, 0.5787, 0.2676, 0.5787, 0.2676, 0.5958, 0.2494, 0.5958, 0.2676, 0.5958, 0.2676, 0.6063, 0.2494, 0.6063, 0.2494, 0.6063, 0.2494, 0.5958, 0.2676, 0.5958, 0.2494, 0.6263, 0.2494, 0.6063, 0.2676, 0.6063, 0.2676, 0.6063, 0.2676, 0.6263, 0.2494, 0.6263, 0.2676, 0.6263, 0.2676, 0.6416, 0.2494, 0.6416, 0.2494, 0.6416, 0.2494, 0.6263, 0.2676, 0.6263, 0.2315, 0.5958, 0.2315, 0.5787, 0.2494, 0.5787, 0.2494, 0.5787, 0.2494, 0.5958, 0.2315, 0.5958, 0.2494, 0.5958, 0.2494, 0.6063, 0.2315, 0.6063, 0.2315, 0.6063, 0.2315, 0.5958, 0.2494, 0.5958, 0.2315, 0.6263, 0.2315, 0.6063, 0.2494, 0.6063, 0.2494, 0.6063, 0.2494, 0.6263, 0.2315, 0.6263, 0.2494, 0.6263, 0.2494, 0.6416, 0.2315, 0.6416, 0.2315, 0.6416, 0.2315, 0.6263, 0.2494, 0.6263, 0.2168, 0.5958, 0.2168, 0.5787, 0.2315, 0.5787, 0.2315, 0.5787, 0.2315, 0.5958, 0.2168, 0.5958, 0.2315, 0.5958, 0.2315, 0.6063, 0.2168, 0.6063, 0.2168, 0.6063, 0.2168, 0.5958, 0.2315, 0.5958, 0.2168, 0.6263, 0.2168, 0.6063, 0.2315, 0.6063, 0.2315, 0.6063, 0.2315, 0.6263, 0.2168, 0.6263, 0.2315, 0.6263, 0.2315, 0.6416, 0.2168, 0.6416, 0.2168, 0.6416, 0.2168, 0.6263, 0.2315, 0.6263, 0.2041, 0.5958, 0.2041, 0.5787, 0.2168, 0.5787, 0.2168, 0.5787, 0.2168, 0.5958, 0.2041, 0.5958, 0.2168, 0.5958, 0.2168, 0.6063, 0.2041, 0.6063, 0.2041, 0.6063, 0.2041, 0.5958, 0.2168, 0.5958, 0.2041, 0.6263, 0.2041, 0.6063, 0.2168, 0.6063, 0.2168, 0.6063, 0.2168, 0.6263, 0.2041, 0.6263, 0.2168, 0.6263, 0.2168, 0.6416, 0.2041, 0.6416, 0.2041, 0.6416, 0.2041, 0.6263, 0.2168, 0.6263, 0.1921, 0.5958, 0.1921, 0.5787, 0.2041, 0.5787, 0.2041, 0.5787, 0.2041, 0.5958, 0.1921, 0.5958, 0.2041, 0.5958, 0.2041, 0.6063, 0.1921, 0.6063, 0.1921, 0.6063, 0.1921, 0.5958, 0.2041, 0.5958, 0.1921, 0.6263, 0.1921, 0.6063, 0.2041, 0.6063, 0.2041, 0.6063, 0.2041, 0.6263, 0.1921, 0.6263, 0.2041, 0.6263, 0.2041, 0.6416, 0.1921, 0.6416, 0.1921, 0.6416, 0.1921, 0.6263, 0.2041, 0.6263, 0.1798, 0.5958, 0.1798, 0.5787, 0.1921, 0.5787, 0.1921, 0.5787, 0.1921, 0.5958, 0.1798, 0.5958, 0.1921, 0.5958, 0.1921, 0.6063, 0.1798, 0.6063, 0.1798, 0.6063, 0.1798, 0.5958, 0.1921, 0.5958, 0.1798, 0.6263, 0.1798, 0.6063, 0.1921, 0.6063, 0.1921, 0.6063, 0.1921, 0.6263, 0.1798, 0.6263, 0.1921, 0.6263, 0.1921, 0.6416, 0.1798, 0.6416, 0.1798, 0.6416, 0.1798, 0.6263, 0.1921, 0.6263, 0.1663, 0.5958, 0.1663, 0.5787, 0.1798, 0.5787, 0.1798, 0.5787, 0.1798, 0.5958, 0.1663, 0.5958, 0.1798, 0.5958, 0.1798, 0.6063, 0.1663, 0.6063, 0.1663, 0.6063, 0.1663, 0.5958, 0.1798, 0.5958, 0.1663, 0.6263, 0.1663, 0.6063, 0.1798, 0.6063, 0.1798, 0.6063, 0.1798, 0.6263, 0.1663, 0.6263, 0.1798, 0.6263, 0.1798, 0.6416, 0.1663, 0.6416, 0.1663, 0.6416, 0.1663, 0.6263, 0.1798, 0.6263, 0.1508, 0.5958, 0.1508, 0.5787, 0.1663, 0.5787, 0.1663, 0.5787, 0.1663, 0.5958, 0.1508, 0.5958, 0.1663, 0.5958, 0.1663, 0.6063, 0.1508, 0.6063, 0.1508, 0.6063, 0.1508, 0.5958, 0.1663, 0.5958, 0.1508, 0.6263, 0.1508, 0.6063, 0.1663, 0.6063, 0.1663, 0.6063, 0.1663, 0.6263, 0.1508, 0.6263, 0.1663, 0.6263, 0.1663, 0.6416, 0.1508, 0.6416, 0.1508, 0.6416, 0.1508, 0.6263, 0.1663, 0.6263, 0.2103, 0.3307, 0.1871, 0.3307, 0.193, 0.3481, 0.193, 0.3481, 0.2046, 0.3481, 0.2103, 0.3307, 0.1871, 0.3307, 0.193, 0.3481, 0.2046, 0.3481, 0.2046, 0.3481, 0.2103, 0.3307, 0.1871, 0.3307, 0.3352, 0.5958, 0.3352, 0.5787, 0.3461, 0.5787, 0.3461, 0.5787, 0.3461, 0.5958, 0.3352, 0.5958, 0.29, 0.4731, 0.3078, 0.4731, 0.3129, 0.4558, 0.3129, 0.4558, 0.2854, 0.4558, 0.29, 0.4731, 0.1643, 0.6063, 0.3461, 0.6063, 0.3461, 0.6263, 0.3461, 0.6263, 0.1643, 0.6263, 0.1643, 0.6063, 0.1643, 0.5958, 0.3461, 0.5958, 0.3461, 0.6063, 0.3461, 0.6063, 0.1643, 0.6063, 0.1643, 0.5958, 0.1643, 0.5787, 0.3461, 0.5787, 0.3461, 0.5958, 0.3461, 0.5958, 0.1643, 0.5958, 0.1643, 0.5787, 0.3461, 0.6263, 0.3461, 0.6416, 0.1643, 0.6416, 0.1643, 0.6416, 0.1643, 0.6263, 0.3461, 0.6263, 0.2103, 0.3307, 0.1871, 0.3307, 0.193, 0.3481, 0.193, 0.3481, 0.2046, 0.3481, 0.2103, 0.3307, 0.1871, 0.3307, 0.193, 0.3481, 0.2046, 0.3481, 0.2046, 0.3481, 0.2103, 0.3307, 0.1871, 0.3307, 0.1871, 0.3307, 0.193, 0.3481, 0.2046, 0.3481, 0.2046, 0.3481, 0.2103, 0.3307, 0.1871, 0.3307, 0.2999, 0.6062, 0.3461, 0.6062, 0.3461, 0.6264, 0.3461, 0.6264, 0.2999, 0.6264, 0.2999, 0.6062, 0.2999, 0.5957, 0.3461, 0.5957, 0.3461, 0.6062, 0.3461, 0.6062, 0.2999, 0.6062, 0.2999, 0.5957, 0.2999, 0.5787, 0.3461, 0.5787, 0.3461, 0.5957, 0.3461, 0.5957, 0.2999, 0.5957, 0.2999, 0.5787, 0.2027, 0.6062, 0.2027, 0.5957, 0.293, 0.5957, 0.293, 0.5957, 0.293, 0.6062, 0.2027, 0.6062, 0.3129, 0.4558, 0.2854, 0.4558, 0.29, 0.4731, 0.29, 0.4731, 0.3078, 0.4731, 0.3129, 0.4558, 0.3079, 0.6063, 0.3352, 0.6063, 0.3352, 0.6263, 0.3352, 0.6263, 0.3079, 0.6263, 0.3079, 0.6063, 0.3079, 0.5958, 0.3352, 0.5958, 0.3352, 0.6063, 0.3352, 0.6063, 0.3079, 0.6063, 0.3079, 0.5958, 0.3079, 0.5787, 0.3352, 0.5787, 0.3352, 0.5958, 0.3352, 0.5958, 0.3079, 0.5958, 0.3079, 0.5787, 0.3352, 0.6263, 0.3352, 0.6416, 0.3079, 0.6416, 0.3079, 0.6416, 0.3079, 0.6263, 0.3352, 0.6263, 0.3121, 0.4805, 0.2703, 0.4805, 0.277, 0.4978, 0.277, 0.4978, 0.2979, 0.4978, 0.3121, 0.4805, 0.29, 0.4731, 0.3078, 0.4731, 0.3129, 0.4558, 0.3129, 0.4558, 0.2854, 0.4558, 0.29, 0.4731, 0.2224, 0.5548, 0.1743, 0.5548, 0.1743, 0.5702, 0.1743, 0.5702, 0.2224, 0.5577, 0.2224, 0.5548, 0.1226, 0.5078, 0.1214, 0.5242, 0.1715, 0.5242, 0.1715, 0.5242, 0.172, 0.5078, 0.1226, 0.5078, 0.1743, 0.5548, 0.1172, 0.5548, 0.117, 0.5702, 0.117, 0.5702, 0.1743, 0.5702, 0.1743, 0.5548, 0.1194, 0.5349, 0.1214, 0.5242, 0.07002, 0.5242, 0.07002, 0.5242, 0.06633, 0.5349, 0.1194, 0.5349, 0.07192, 0.5078, 0.07002, 0.5242, 0.1214, 0.5242, 0.1214, 0.5242, 0.1226, 0.5078, 0.07192, 0.5078, 0.06045, 0.5548, 0.05647, 0.5702, 0.117, 0.5702, 0.117, 0.5702, 0.1172, 0.5548, 0.06045, 0.5548, 0.06633, 0.5349, 0.01063, 0.5349, 0.007129, 0.5548, 0.007129, 0.5548, 0.06045, 0.5548, 0.06633, 0.5349, 0.03878, 0.5242, 0.01063, 0.5349, 0.06633, 0.5349, 0.06633, 0.5349, 0.07002, 0.5242, 0.03878, 0.5242, 0.04543, 0.5078, 0.03878, 0.5242, 0.07002, 0.5242, 0.07002, 0.5242, 0.07192, 0.5078, 0.04543, 0.5078, 0.007129, 0.5548, 0.01111, 0.5702, 0.05647, 0.5702, 0.05647, 0.5702, 0.06045, 0.5548, 0.007129, 0.5548, 0.2208, 0.5139, 0.2521, 0.5078, 0.2207, 0.5078, 0.282, 0.5598, 0.2518, 0.5598, 0.2518, 0.5618, 0.1714, 0.5332, 0.1937, 0.5242, 0.1715, 0.5242, 0.1937, 0.5242, 0.2208, 0.5139, 0.2207, 0.5078, 0.2207, 0.5078, 0.172, 0.5078, 0.1937, 0.5242, 0.1194, 0.5349, 0.1172, 0.5548, 0.1372, 0.5349, 0.1194, 0.5349, 0.1372, 0.5349, 0.1714, 0.5332, 0.1214, 0.5242, 0.1194, 0.5349, 0.1714, 0.5332, 0.1214, 0.5242, 0.1714, 0.5332, 0.1715, 0.5242, 0.06633, 0.5349, 0.06045, 0.5548, 0.1172, 0.5548, 0.1172, 0.5548, 0.1194, 0.5349, 0.06633, 0.5349, 0.3078, 0.4731, 0.3129, 0.4558, 0.2854, 0.4558, 0.2854, 0.4558, 0.29, 0.4731, 0.3078, 0.4731, 0.2323, 0.3133, 0.2323, 0.3306, 0.2454, 0.3306, 0.2454, 0.3306, 0.2563, 0.3133, 0.2323, 0.3133, 0.2323, 0.3133, 0.2101, 0.3133, 0.2202, 0.3306, 0.2202, 0.3306, 0.2323, 0.3306, 0.2323, 0.3133, 0.2101, 0.3205, 0.2101, 0.3133, 0.2004, 0.3133, 0.2202, 0.3306, 0.2101, 0.3133, 0.2101, 0.3205, 0.1937, 0.5242, 0.172, 0.5078, 0.1715, 0.5242, 0.3702, 0.4028, 0.3699, 0.3934, 0.3341, 0.3949, 0.3341, 0.3949, 0.3347, 0.4038, 0.3702, 0.4028, 0.3699, 0.3934, 0.3711, 0.3921, 0.3326, 0.3938, 0.3326, 0.3938, 0.3341, 0.3949, 0.3699, 0.3934, 0.3702, 0.4028, 0.3715, 0.4039, 0.3711, 0.3921, 0.3711, 0.3921, 0.3699, 0.3934, 0.3702, 0.4028, 0.3347, 0.4038, 0.333, 0.4057, 0.3715, 0.4039, 0.3715, 0.4039, 0.3702, 0.4028, 0.3347, 0.4038, 0.3341, 0.3949, 0.3326, 0.3938, 0.333, 0.4057, 0.333, 0.4057, 0.3347, 0.4038, 0.3341, 0.3949, 0.0179, 0.02038, 0.01742, 0.02036, 0.01742, 0.02045, 0.01742, 0.02045, 0.01789, 0.02047, 0.0179, 0.02038, 0.368, 0.4235, 0.3684, 0.4145, 0.3325, 0.414, 0.3325, 0.414, 0.3327, 0.4226, 0.368, 0.4235, 0.3684, 0.4145, 0.3697, 0.4133, 0.3312, 0.4126, 0.3312, 0.4126, 0.3325, 0.414, 0.3684, 0.4145, 0.368, 0.4235, 0.3693, 0.4247, 0.3697, 0.4133, 0.3697, 0.4133, 0.3684, 0.4145, 0.368, 0.4235, 0.3327, 0.4226, 0.3312, 0.4239, 0.3693, 0.4247, 0.3693, 0.4247, 0.368, 0.4235, 0.3327, 0.4226, 0.3325, 0.414, 0.3312, 0.4126, 0.3312, 0.4239, 0.3312, 0.4239, 0.3327, 0.4226, 0.3325, 0.414, 0.01791, 0.0205, 0.01743, 0.02052, 0.01744, 0.02061, 0.01744, 0.02061, 0.01791, 0.0206, 0.01791, 0.0205, 0.387, 0.4464, 0.388, 0.4372, 0.3336, 0.4349, 0.3336, 0.4349, 0.3335, 0.4441, 0.387, 0.4464, 0.388, 0.4372, 0.3897, 0.4362, 0.3316, 0.434, 0.3316, 0.434, 0.3336, 0.4349, 0.388, 0.4372, 0.387, 0.4464, 0.3893, 0.448, 0.3897, 0.4362, 0.3897, 0.4362, 0.388, 0.4372, 0.387, 0.4464, 0.3335, 0.4441, 0.331, 0.4457, 0.3893, 0.448, 0.3893, 0.448, 0.387, 0.4464, 0.3335, 0.4441, 0.3336, 0.4349, 0.3316, 0.434, 0.331, 0.4457, 0.331, 0.4457, 0.3335, 0.4441, 0.3336, 0.4349, 0.0179, 0.02083, 0.01718, 0.02087, 0.01718, 0.02097, 0.01718, 0.02097, 0.0179, 0.02092, 0.0179, 0.02083, 0.3791, 0.4621, 0.3802, 0.4531, 0.3335, 0.4521, 0.3335, 0.4521, 0.3338, 0.4606, 0.3791, 0.4621, 0.3802, 0.4531, 0.3816, 0.452, 0.3319, 0.4512, 0.3319, 0.4512, 0.3335, 0.4521, 0.3802, 0.4531, 0.3791, 0.4621, 0.381, 0.4634, 0.3816, 0.452, 0.3816, 0.452, 0.3802, 0.4531, 0.3791, 0.4621, 0.3338, 0.4606, 0.3318, 0.4625, 0.381, 0.4634, 0.381, 0.4634, 0.3791, 0.4621, 0.3338, 0.4606, 0.3335, 0.4521, 0.3319, 0.4512, 0.3318, 0.4625, 0.3318, 0.4625, 0.3338, 0.4606, 0.3335, 0.4521, 0.01791, 0.02116, 0.01736, 0.02118, 0.01737, 0.02127, 0.01737, 0.02127, 0.01791, 0.02126, 0.01791, 0.02116, 0.3716, 0.4763, 0.3711, 0.4679, 0.3334, 0.4697, 0.3334, 0.4697, 0.3335, 0.4781, 0.3716, 0.4763, 0.3711, 0.4679, 0.3728, 0.4662, 0.3317, 0.4681, 0.3317, 0.4681, 0.3334, 0.4697, 0.3711, 0.4679, 0.3716, 0.4763, 0.3734, 0.4771, 0.3728, 0.4662, 0.3728, 0.4662, 0.3711, 0.4679, 0.3716, 0.4763, 0.3335, 0.4781, 0.3319, 0.4791, 0.3734, 0.4771, 0.3734, 0.4771, 0.3716, 0.4763, 0.3335, 0.4781, 0.3334, 0.4697, 0.3317, 0.4681, 0.3319, 0.4791, 0.3319, 0.4791, 0.3335, 0.4781, 0.3334, 0.4697, 0.01789, 0.02135, 0.01742, 0.02132, 0.01742, 0.02142, 0.01742, 0.02142, 0.01789, 0.02144, 0.01789, 0.02135, 0.3701, 0.4918, 0.37, 0.4833, 0.3355, 0.4822, 0.3355, 0.4822, 0.3348, 0.4904, 0.3701, 0.4918, 0.37, 0.4833, 0.3716, 0.482, 0.334, 0.4807, 0.334, 0.4807, 0.3355, 0.4822, 0.37, 0.4833, 0.3701, 0.4918, 0.3715, 0.493, 0.3716, 0.482, 0.3716, 0.482, 0.37, 0.4833, 0.3701, 0.4918, 0.3348, 0.4904, 0.3333, 0.4917, 0.3715, 0.493, 0.3715, 0.493, 0.3701, 0.4918, 0.3348, 0.4904, 0.3355, 0.4822, 0.334, 0.4807, 0.3333, 0.4917, 0.3333, 0.4917, 0.3348, 0.4904, 0.3355, 0.4822, 0.01789, 0.02148, 0.01742, 0.02149, 0.01742, 0.02159, 0.01742, 0.02159, 0.01789, 0.02157, 0.01789, 0.02148, 0.4228, 0.4311, 0.4319, 0.4316, 0.4317, 0.398, 0.4317, 0.398, 0.4225, 0.3981, 0.4228, 0.4311, 0.4319, 0.4316, 0.4333, 0.4328, 0.4332, 0.3964, 0.4332, 0.3964, 0.4317, 0.398, 0.4319, 0.4316, 0.4228, 0.4311, 0.4211, 0.4324, 0.4333, 0.4328, 0.4333, 0.4328, 0.4319, 0.4316, 0.4228, 0.4311, 0.4225, 0.3981, 0.4212, 0.3965, 0.4211, 0.4324, 0.4211, 0.4324, 0.4228, 0.4311, 0.4225, 0.3981, 0.4317, 0.398, 0.4332, 0.3964, 0.4212, 0.3965, 0.4212, 0.3965, 0.4225, 0.3981, 0.4317, 0.398, 0.01666, 0.0203, 0.01665, 0.02078, 0.01675, 0.02078, 0.01675, 0.02078, 0.01675, 0.0203, 0.01666, 0.0203, 0.4061, 0.433, 0.4154, 0.4325, 0.4126, 0.399, 0.4126, 0.399, 0.403, 0.3998, 0.4061, 0.433, 0.4154, 0.4325, 0.4169, 0.4336, 0.4138, 0.3974, 0.4138, 0.3974, 0.4126, 0.399, 0.4154, 0.4325, 0.4061, 0.433, 0.4047, 0.4344, 0.4169, 0.4336, 0.4169, 0.4336, 0.4154, 0.4325, 0.4061, 0.433, 0.403, 0.3998, 0.4014, 0.3984, 0.4047, 0.4344, 0.4047, 0.4344, 0.4061, 0.433, 0.403, 0.3998, 0.4126, 0.399, 0.4138, 0.3974, 0.4014, 0.3984, 0.4014, 0.3984, 0.403, 0.3998, 0.4126, 0.399, 0.01683, 0.02032, 0.01679, 0.02079, 0.01688, 0.0208, 0.01688, 0.0208, 0.01693, 0.02033, 0.01683, 0.02032, 0.3935, 0.4406, 0.4017, 0.4376, 0.3879, 0.4067, 0.3879, 0.4067, 0.3804, 0.4106, 0.3935, 0.4406, 0.4017, 0.4376, 0.4033, 0.4381, 0.3884, 0.4049, 0.3884, 0.4049, 0.3879, 0.4067, 0.4017, 0.4376, 0.3935, 0.4406, 0.3928, 0.4429, 0.4033, 0.4381, 0.4033, 0.4381, 0.4017, 0.4376, 0.3935, 0.4406, 0.3804, 0.4106, 0.3779, 0.4096, 0.3928, 0.4429, 0.3928, 0.4429, 0.3935, 0.4406, 0.3804, 0.4106, 0.3879, 0.4067, 0.3884, 0.4049, 0.3779, 0.4096, 0.3779, 0.4096, 0.3804, 0.4106, 0.3879, 0.4067, 0.01724, 0.02043, 0.01706, 0.02087, 0.01715, 0.02091, 0.01715, 0.02091, 0.01733, 0.02047, 0.01724, 0.02043, 0.9498, 0.7089, 0.9935, 0.7089, 0.9935, 0.7006, 0.9935, 0.7006, 0.9498, 0.7006, 0.9498, 0.7089, 0.9541, 0.6875, 0.9541, 0.6958, 0.9897, 0.6958, 0.9897, 0.6958, 0.9897, 0.6875, 0.9541, 0.6875, 0.9498, 0.6827, 0.9541, 0.6875, 0.9897, 0.6875, 0.9897, 0.6875, 0.9935, 0.6827, 0.9498, 0.6827, 0.9962, 0.6875, 0.9897, 0.6875, 0.9897, 0.6958, 0.9897, 0.6958, 0.9962, 0.6958, 0.9962, 0.6875, 0.9935, 0.7006, 0.9897, 0.6958, 0.9541, 0.6958, 0.9541, 0.6958, 0.9498, 0.7006, 0.9935, 0.7006, 0.9474, 0.6958, 0.9541, 0.6958, 0.9541, 0.6875, 0.9541, 0.6875, 0.9474, 0.6875, 0.9474, 0.6958, 0.9498, 0.7377, 0.9935, 0.7377, 0.9935, 0.7294, 0.9935, 0.7294, 0.9498, 0.7294, 0.9498, 0.7377, 0.9541, 0.7163, 0.9541, 0.7246, 0.9897, 0.7246, 0.9897, 0.7246, 0.9897, 0.7163, 0.9541, 0.7163, 0.9498, 0.7115, 0.9541, 0.7163, 0.9897, 0.7163, 0.9897, 0.7163, 0.9935, 0.7115, 0.9498, 0.7115, 0.9962, 0.7163, 0.9897, 0.7163, 0.9897, 0.7246, 0.9897, 0.7246, 0.9962, 0.7246, 0.9962, 0.7163, 0.9935, 0.7294, 0.9897, 0.7246, 0.9541, 0.7246, 0.9541, 0.7246, 0.9498, 0.7294, 0.9935, 0.7294, 0.9474, 0.7246, 0.9541, 0.7246, 0.9541, 0.7163, 0.9541, 0.7163, 0.9474, 0.7163, 0.9474, 0.7246, 0.9657, 0.6187, 0.9657, 0.6028, 0.9704, 0.6028, 0.9704, 0.6028, 0.9704, 0.6187, 0.9657, 0.6187, 0.9704, 0.6187, 0.9704, 0.6028, 0.9751, 0.6028, 0.9751, 0.6028, 0.9751, 0.6187, 0.9704, 0.6187, 0.9751, 0.6187, 0.9751, 0.6028, 0.9798, 0.6028, 0.9798, 0.6028, 0.9798, 0.6187, 0.9751, 0.6187, 0.9798, 0.6187, 0.9798, 0.6028, 0.9846, 0.6028, 0.9846, 0.6028, 0.9845, 0.6187, 0.9798, 0.6187, 0.9845, 0.6187, 0.9846, 0.6028, 0.9893, 0.6028, 0.9893, 0.6028, 0.9892, 0.6187, 0.9845, 0.6187, 0.9892, 0.6187, 0.9893, 0.6028, 0.994, 0.6028, 0.994, 0.6028, 0.9939, 0.6187, 0.9892, 0.6187, 0.9754, 0.7819, 0.9722, 0.7837, 0.9722, 0.787, 0.9754, 0.7819, 0.9722, 0.787, 0.9753, 0.7888, 0.9754, 0.7819, 0.9753, 0.7888, 0.9785, 0.7872, 0.9784, 0.7837, 0.9754, 0.7819, 0.9785, 0.7872, 0.9291, 0.6254, 0.9291, 0.617, 0.9332, 0.617, 0.9332, 0.617, 0.9332, 0.6254, 0.9291, 0.6254, 0.9332, 0.6254, 0.9332, 0.617, 0.9373, 0.617, 0.9373, 0.617, 0.9373, 0.6254, 0.9332, 0.6254, 0.9373, 0.6254, 0.9373, 0.617, 0.9415, 0.617, 0.9415, 0.617, 0.9415, 0.6254, 0.9373, 0.6254, 0.9415, 0.6254, 0.9415, 0.617, 0.9456, 0.617, 0.9456, 0.617, 0.9456, 0.6254, 0.9415, 0.6254, 0.9456, 0.6254, 0.9456, 0.617, 0.9497, 0.617, 0.9497, 0.617, 0.9497, 0.6254, 0.9456, 0.6254, 0.9497, 0.6254, 0.9497, 0.617, 0.9538, 0.617, 0.9538, 0.617, 0.9538, 0.6254, 0.9497, 0.6254, 0.9864, 0.7672, 0.9868, 0.7641, 0.981, 0.7634, 0.9821, 0.7785, 0.9785, 0.7742, 0.979, 0.7773, 0.9848, 0.7766, 0.9843, 0.7735, 0.9785, 0.7742, 0.9812, 0.7723, 0.9785, 0.7742, 0.9843, 0.7735, 0.9291, 0.6415, 0.9218, 0.6334, 0.9283, 0.6334, 0.9283, 0.6334, 0.9332, 0.6415, 0.9291, 0.6415, 0.9332, 0.6415, 0.9283, 0.6334, 0.9349, 0.6334, 0.9349, 0.6334, 0.9373, 0.6415, 0.9332, 0.6415, 0.9373, 0.6415, 0.9349, 0.6334, 0.9415, 0.6334, 0.9415, 0.6334, 0.9415, 0.6415, 0.9373, 0.6415, 0.9415, 0.6415, 0.9415, 0.6334, 0.948, 0.6334, 0.948, 0.6334, 0.9456, 0.6415, 0.9415, 0.6415, 0.9456, 0.6415, 0.948, 0.6334, 0.9546, 0.6334, 0.9546, 0.6334, 0.9497, 0.6415, 0.9456, 0.6415, 0.9497, 0.6415, 0.9546, 0.6334, 0.9612, 0.6334, 0.9612, 0.6334, 0.9538, 0.6415, 0.9497, 0.6415, 0.9218, 0.6334, 0.9291, 0.6254, 0.9332, 0.6254, 0.9332, 0.6254, 0.9283, 0.6334, 0.9218, 0.6334, 0.9283, 0.6334, 0.9332, 0.6254, 0.9373, 0.6254, 0.9373, 0.6254, 0.9349, 0.6334, 0.9283, 0.6334, 0.9349, 0.6334, 0.9373, 0.6254, 0.9415, 0.6254, 0.9415, 0.6254, 0.9415, 0.6334, 0.9349, 0.6334, 0.9415, 0.6334, 0.9415, 0.6254, 0.9456, 0.6254, 0.9456, 0.6254, 0.948, 0.6334, 0.9415, 0.6334, 0.948, 0.6334, 0.9456, 0.6254, 0.9497, 0.6254, 0.9497, 0.6254, 0.9546, 0.6334, 0.948, 0.6334, 0.9546, 0.6334, 0.9497, 0.6254, 0.9538, 0.6254, 0.9538, 0.6254, 0.9612, 0.6334, 0.9546, 0.6334, 0.9291, 0.6499, 0.9291, 0.6415, 0.9332, 0.6415, 0.9332, 0.6415, 0.9332, 0.6499, 0.9291, 0.6499, 0.9332, 0.6499, 0.9332, 0.6415, 0.9373, 0.6415, 0.9373, 0.6415, 0.9373, 0.6499, 0.9332, 0.6499, 0.9373, 0.6499, 0.9373, 0.6415, 0.9415, 0.6415, 0.9415, 0.6415, 0.9415, 0.6499, 0.9373, 0.6499, 0.9415, 0.6499, 0.9415, 0.6415, 0.9456, 0.6415, 0.9456, 0.6415, 0.9456, 0.6499, 0.9415, 0.6499, 0.9456, 0.6499, 0.9456, 0.6415, 0.9497, 0.6415, 0.9497, 0.6415, 0.9497, 0.6499, 0.9456, 0.6499, 0.9497, 0.6499, 0.9497, 0.6415, 0.9538, 0.6415, 0.9538, 0.6415, 0.9538, 0.6499, 0.9497, 0.6499, 0.9657, 0.6377, 0.9657, 0.6187, 0.9704, 0.6187, 0.9704, 0.6187, 0.9704, 0.6377, 0.9657, 0.6377, 0.9704, 0.6377, 0.9704, 0.6187, 0.9751, 0.6187, 0.9751, 0.6187, 0.9751, 0.6377, 0.9704, 0.6377, 0.9751, 0.6377, 0.9751, 0.6187, 0.9798, 0.6187, 0.9798, 0.6187, 0.9798, 0.6377, 0.9751, 0.6377, 0.9798, 0.6377, 0.9798, 0.6187, 0.9845, 0.6187, 0.9845, 0.6187, 0.9845, 0.6377, 0.9798, 0.6377, 0.9845, 0.6377, 0.9845, 0.6187, 0.9892, 0.6187, 0.9892, 0.6187, 0.9892, 0.6377, 0.9845, 0.6377, 0.9892, 0.6377, 0.9892, 0.6187, 0.9939, 0.6187, 0.9939, 0.6187, 0.9939, 0.6377, 0.9892, 0.6377, 0.9602, 0.6512, 0.9602, 0.6415, 0.965, 0.6415, 0.965, 0.6415, 0.965, 0.6512, 0.9602, 0.6512, 0.965, 0.6512, 0.965, 0.6415, 0.9697, 0.6415, 0.9697, 0.6415, 0.9697, 0.6512, 0.965, 0.6512, 0.9697, 0.6512, 0.9697, 0.6415, 0.9745, 0.6415, 0.9745, 0.6415, 0.9745, 0.6512, 0.9697, 0.6512, 0.9745, 0.6512, 0.9745, 0.6415, 0.9792, 0.6415, 0.9792, 0.6415, 0.9792, 0.6512, 0.9745, 0.6512, 0.9792, 0.6512, 0.9792, 0.6415, 0.984, 0.6415, 0.984, 0.6415, 0.984, 0.6512, 0.9792, 0.6512, 0.984, 0.6512, 0.984, 0.6415, 0.9887, 0.6415, 0.9887, 0.6415, 0.9887, 0.6512, 0.984, 0.6512, 0.9951, 0.767, 0.9956, 0.7639, 0.9898, 0.7631, 0.9901, 0.7779, 0.9865, 0.7736, 0.987, 0.7767, 0.9928, 0.776, 0.9923, 0.7728, 0.9865, 0.7736, 0.9892, 0.7716, 0.9865, 0.7736, 0.9923, 0.7728, 0.9602, 0.6698, 0.9518, 0.6605, 0.9594, 0.6605, 0.9594, 0.6605, 0.965, 0.6698, 0.9602, 0.6698, 0.965, 0.6698, 0.9594, 0.6605, 0.9669, 0.6605, 0.9669, 0.6605, 0.9697, 0.6698, 0.965, 0.6698, 0.9697, 0.6698, 0.9669, 0.6605, 0.9745, 0.6605, 0.9745, 0.6605, 0.9745, 0.6698, 0.9697, 0.6698, 0.9745, 0.6698, 0.9745, 0.6605, 0.982, 0.6605, 0.982, 0.6605, 0.9792, 0.6698, 0.9745, 0.6698, 0.9792, 0.6698, 0.982, 0.6605, 0.9896, 0.6605, 0.9896, 0.6605, 0.984, 0.6698, 0.9792, 0.6698, 0.984, 0.6698, 0.9896, 0.6605, 0.9972, 0.6605, 0.9972, 0.6605, 0.9887, 0.6698, 0.984, 0.6698, 0.9518, 0.6605, 0.9602, 0.6512, 0.965, 0.6512, 0.965, 0.6512, 0.9594, 0.6605, 0.9518, 0.6605, 0.9594, 0.6605, 0.965, 0.6512, 0.9697, 0.6512, 0.9697, 0.6512, 0.9669, 0.6605, 0.9594, 0.6605, 0.9669, 0.6605, 0.9697, 0.6512, 0.9745, 0.6512, 0.9745, 0.6512, 0.9745, 0.6605, 0.9669, 0.6605, 0.9745, 0.6605, 0.9745, 0.6512, 0.9792, 0.6512, 0.9792, 0.6512, 0.982, 0.6605, 0.9745, 0.6605, 0.982, 0.6605, 0.9792, 0.6512, 0.984, 0.6512, 0.984, 0.6512, 0.9896, 0.6605, 0.982, 0.6605, 0.9896, 0.6605, 0.984, 0.6512, 0.9887, 0.6512, 0.9887, 0.6512, 0.9972, 0.6605, 0.9896, 0.6605, 0.9602, 0.6795, 0.9602, 0.6698, 0.965, 0.6698, 0.965, 0.6698, 0.965, 0.6795, 0.9602, 0.6795, 0.965, 0.6795, 0.965, 0.6698, 0.9697, 0.6698, 0.9697, 0.6698, 0.9697, 0.6795, 0.965, 0.6795, 0.9697, 0.6795, 0.9697, 0.6698, 0.9745, 0.6698, 0.9745, 0.6698, 0.9745, 0.6795, 0.9697, 0.6795, 0.9745, 0.6795, 0.9745, 0.6698, 0.9792, 0.6698, 0.9792, 0.6698, 0.9792, 0.6795, 0.9745, 0.6795, 0.9792, 0.6795, 0.9792, 0.6698, 0.984, 0.6698, 0.984, 0.6698, 0.984, 0.6795, 0.9792, 0.6795, 0.984, 0.6795, 0.984, 0.6698, 0.9887, 0.6698, 0.9887, 0.6698, 0.9887, 0.6795, 0.984, 0.6795, 0.9853, 0.7838, 0.9853, 0.787, 0.9882, 0.7885, 0.9882, 0.7885, 0.9912, 0.787, 0.9912, 0.7838, 0.9853, 0.7838, 0.9882, 0.7885, 0.9912, 0.7838, 0.9882, 0.7822, 0.9853, 0.7838, 0.9912, 0.7838, 0.981, 0.7634, 0.9868, 0.7641, 0.9842, 0.7622, 0.9832, 0.7684, 0.981, 0.7634, 0.9806, 0.7665, 0.9898, 0.7631, 0.9956, 0.7639, 0.9929, 0.7619, 0.992, 0.7682, 0.9898, 0.7631, 0.9893, 0.7663, 0.9864, 0.7672, 0.981, 0.7634, 0.9832, 0.7684, 0.9951, 0.767, 0.9898, 0.7631, 0.992, 0.7682, 0.9848, 0.7766, 0.9785, 0.7742, 0.9821, 0.7785, 0.9928, 0.776, 0.9865, 0.7736, 0.9901, 0.7779])
me_untitled.materials.append(mat_rail_set)
me_untitled.use_remesh_preserve_volume = False
me_untitled.use_remesh_preserve_attributes = False
me_untitled.use_mirror_vertex_groups = False
me_untitled.update()

# ---- objects
ob_rail_flat_y1_junction_r = bpy.data.objects.new('rail_flat_y1_junction_r', me_untitled)

# ---- transforms, parenting, visibility, modifiers, constraints
ob_rail_flat_y1_junction_r.location = (0.5674, -1.049, 0.4876)
ob_rail_flat_y1_junction_r.rotation_euler = (1.571, -0.0, 3.142)
ob_rail_flat_y1_junction_r.scale = (0.01, 0.01, 0.01)
ob_rail_flat_y1_junction_r.color = (0.8, 0.8, 0.8, 1.0)
ob_rail_flat_y1_junction_r.lineart.crease_threshold = 0.0

# ---- collection membership
col_collection_1.objects.link(ob_rail_flat_y1_junction_r)

# ---- scene / render settings (as saved in the file)
scene.frame_start = 1; scene.frame_end = 250; scene.frame_set(1)
scene.render.engine = 'BLENDER_EEVEE_NEXT'
scene.render.resolution_percentage = 50
scene.render.dither_intensity = 0.0
scene.cycles.use_denoising = False
scene.cycles.samples = 10
scene.cycles.sampling_pattern = 'TABULATED_SOBOL'
scene.cycles.light_sampling_threshold = 0.0
scene.cycles.use_adaptive_sampling = False
scene.cycles.use_light_tree = False
scene.cycles.blur_glossy = 0.0
scene.cycles.pixel_filter_type = 'GAUSSIAN'
scene.cycles.sample_clamp_indirect = 0.0
scene.view_settings.view_transform = 'Standard'
bpy.context.view_layer.update()

# ---- added for rendering (the .blend has no active camera and no usable light): camera, sun
cam_auto = bpy.data.cameras.new('AutoCamera')
cam_auto.lens = 50.0
cam_auto.sensor_width = 36.0
cam_auto.clip_end = 1000.0
ob_auto_camera = bpy.data.objects.new('AutoCamera', cam_auto)
scene.collection.objects.link(ob_auto_camera)
ob_auto_camera.location = (13.1, -15.8143, 11.2424)
ob_auto_camera.rotation_euler = (1.09748, -7.21219e-08, 0.694738)
scene.camera = ob_auto_camera
light_auto_sun = bpy.data.lights.new('AutoSun', 'SUN')
light_auto_sun.energy = 3.0
light_auto_sun.angle = 0.0523599
ob_auto_sun = bpy.data.objects.new('AutoSun', light_auto_sun)
scene.collection.objects.link(ob_auto_sun)
ob_auto_sun.rotation_euler = (0.872665, 0.174533, 0.523599)
bpy.context.view_layer.update()
